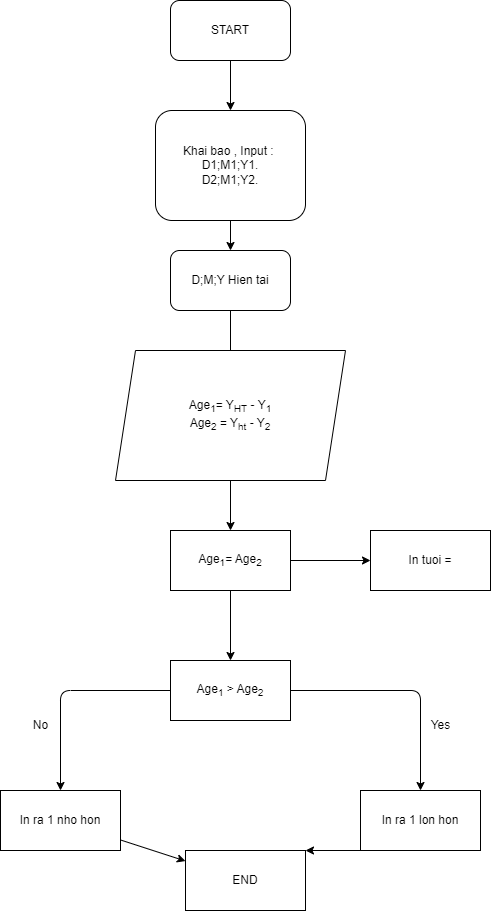

The diagram above was exported from draw.io. Its source (the exported page's mxGraphModel, read from the mxfile embedded in the PNG):
<mxGraphModel dx="1130" dy="536" grid="1" gridSize="10" guides="1" tooltips="1" connect="1" arrows="1" fold="1" page="1" pageScale="1" pageWidth="850" pageHeight="1100" math="0" shadow="0">
  <root>
    <mxCell id="0" />
    <mxCell id="1" parent="0" />
    <mxCell id="4" value="" style="edgeStyle=none;html=1;" edge="1" parent="1" source="2" target="3">
      <mxGeometry relative="1" as="geometry" />
    </mxCell>
    <mxCell id="2" value="START" style="rounded=1;whiteSpace=wrap;html=1;" vertex="1" parent="1">
      <mxGeometry x="350" y="10" width="120" height="60" as="geometry" />
    </mxCell>
    <mxCell id="6" value="" style="edgeStyle=none;html=1;" edge="1" parent="1" source="3" target="5">
      <mxGeometry relative="1" as="geometry" />
    </mxCell>
    <mxCell id="3" value="Khai bao , Input :&amp;nbsp;&lt;br&gt;D1;M1;Y1.&lt;br&gt;D2;M1;Y2." style="whiteSpace=wrap;html=1;rounded=1;" vertex="1" parent="1">
      <mxGeometry x="335" y="120" width="150" height="110" as="geometry" />
    </mxCell>
    <mxCell id="8" value="" style="edgeStyle=none;html=1;" edge="1" parent="1" source="5">
      <mxGeometry relative="1" as="geometry">
        <mxPoint x="410" y="400" as="targetPoint" />
      </mxGeometry>
    </mxCell>
    <mxCell id="5" value="D;M;Y Hien tai" style="whiteSpace=wrap;html=1;rounded=1;" vertex="1" parent="1">
      <mxGeometry x="350" y="260" width="120" height="60" as="geometry" />
    </mxCell>
    <mxCell id="11" value="" style="edgeStyle=none;html=1;fontSize=12;" edge="1" parent="1" source="9" target="10">
      <mxGeometry relative="1" as="geometry" />
    </mxCell>
    <mxCell id="9" value="Age&lt;sub&gt;1&lt;/sub&gt;= Y&lt;sub&gt;HT&lt;/sub&gt; - &lt;font style=&quot;font-size: 12px;&quot;&gt;Y&lt;sub&gt;1&lt;/sub&gt;&lt;br&gt;Age&lt;sub&gt;2&lt;/sub&gt; = Y&lt;sub&gt;ht&lt;/sub&gt; - Y&lt;sub&gt;2&lt;/sub&gt;&lt;br&gt;&lt;/font&gt;" style="shape=parallelogram;perimeter=parallelogramPerimeter;whiteSpace=wrap;html=1;fixedSize=1;" vertex="1" parent="1">
      <mxGeometry x="295" y="360" width="230" height="130" as="geometry" />
    </mxCell>
    <mxCell id="13" value="" style="edgeStyle=none;html=1;fontSize=12;" edge="1" parent="1" source="10" target="12">
      <mxGeometry relative="1" as="geometry" />
    </mxCell>
    <mxCell id="15" value="" style="edgeStyle=none;html=1;fontSize=12;" edge="1" parent="1" source="10" target="14">
      <mxGeometry relative="1" as="geometry" />
    </mxCell>
    <mxCell id="10" value="Age&lt;sub&gt;1&lt;/sub&gt;= Age&lt;sub&gt;2&lt;/sub&gt;" style="whiteSpace=wrap;html=1;" vertex="1" parent="1">
      <mxGeometry x="350" y="540" width="120" height="60" as="geometry" />
    </mxCell>
    <mxCell id="12" value="In tuoi =" style="whiteSpace=wrap;html=1;" vertex="1" parent="1">
      <mxGeometry x="550" y="540" width="120" height="60" as="geometry" />
    </mxCell>
    <mxCell id="17" value="" style="edgeStyle=none;html=1;fontSize=12;" edge="1" parent="1" source="14" target="16">
      <mxGeometry relative="1" as="geometry">
        <Array as="points">
          <mxPoint x="240" y="700" />
        </Array>
      </mxGeometry>
    </mxCell>
    <mxCell id="19" value="" style="edgeStyle=none;html=1;fontSize=12;" edge="1" parent="1" source="14" target="18">
      <mxGeometry relative="1" as="geometry">
        <Array as="points">
          <mxPoint x="600" y="700" />
        </Array>
      </mxGeometry>
    </mxCell>
    <mxCell id="14" value="Age&lt;sub&gt;1&lt;/sub&gt; &amp;gt; Age&lt;sub&gt;2&lt;/sub&gt;" style="whiteSpace=wrap;html=1;" vertex="1" parent="1">
      <mxGeometry x="350" y="670" width="120" height="60" as="geometry" />
    </mxCell>
    <mxCell id="23" value="" style="edgeStyle=none;html=1;fontSize=12;" edge="1" parent="1" source="16" target="22">
      <mxGeometry relative="1" as="geometry" />
    </mxCell>
    <mxCell id="16" value="In ra 1 nho hon" style="whiteSpace=wrap;html=1;" vertex="1" parent="1">
      <mxGeometry x="180" y="800" width="120" height="60" as="geometry" />
    </mxCell>
    <mxCell id="24" style="edgeStyle=none;html=1;exitX=0;exitY=1;exitDx=0;exitDy=0;entryX=1;entryY=0;entryDx=0;entryDy=0;fontSize=12;" edge="1" parent="1" source="18" target="22">
      <mxGeometry relative="1" as="geometry" />
    </mxCell>
    <mxCell id="18" value="In ra 1&amp;nbsp;lon hon" style="whiteSpace=wrap;html=1;" vertex="1" parent="1">
      <mxGeometry x="540" y="800" width="120" height="60" as="geometry" />
    </mxCell>
    <mxCell id="20" value="Yes" style="text;html=1;align=center;verticalAlign=middle;resizable=0;points=[];autosize=1;strokeColor=none;fillColor=none;fontSize=12;" vertex="1" parent="1">
      <mxGeometry x="600" y="720" width="40" height="30" as="geometry" />
    </mxCell>
    <mxCell id="21" value="No" style="text;html=1;align=center;verticalAlign=middle;resizable=0;points=[];autosize=1;strokeColor=none;fillColor=none;fontSize=12;" vertex="1" parent="1">
      <mxGeometry x="200" y="720" width="40" height="30" as="geometry" />
    </mxCell>
    <mxCell id="22" value="END" style="whiteSpace=wrap;html=1;" vertex="1" parent="1">
      <mxGeometry x="365" y="860" width="120" height="60" as="geometry" />
    </mxCell>
  </root>
</mxGraphModel>